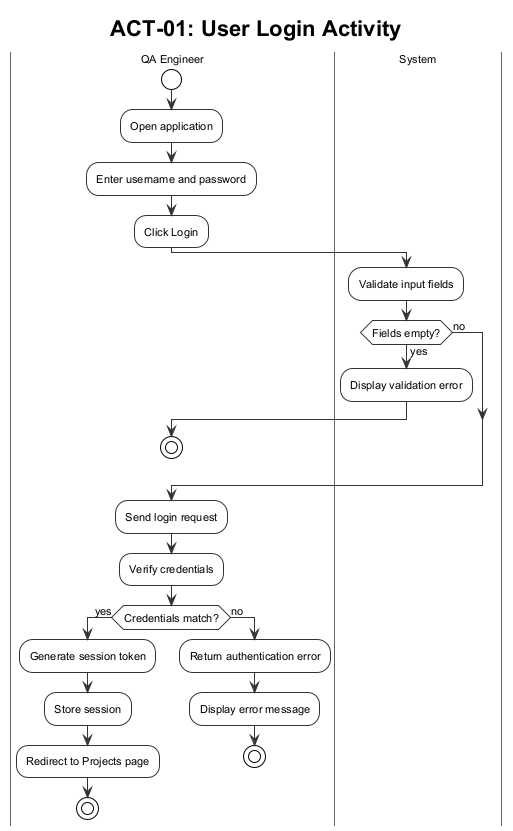

The diagram above was rendered by PlantUML. Its source (embedded in the PNG):
@startuml ACT_01_Login
!theme plain
skinparam handwritten false
skinparam shadowing false
skinparam ArrowColor #333333
skinparam ActivityBorderColor #333333
skinparam ActivityBackgroundColor #FFFFFF
skinparam ActivityDiamondBorderColor #333333
skinparam ActivityDiamondBackgroundColor #FFFFFF
skinparam swimlaneBorderColor #666666
skinparam defaultFontSize 11
skinparam defaultFontName Arial

title ACT-01: User Login Activity

|QA Engineer|
start
:Open application;
:Enter username and password;
:Click Login;

|System|
:Validate input fields;

if (Fields empty?) then (yes)
  :Display validation error;
  |QA Engineer|
  stop
else (no)
endif

:Send login request;
:Verify credentials;

if (Credentials match?) then (yes)
  :Generate session token;
  :Store session;
  |QA Engineer|
  :Redirect to Projects page;
  stop
else (no)
  :Return authentication error;
  |QA Engineer|
  :Display error message;
  stop
endif

@enduml